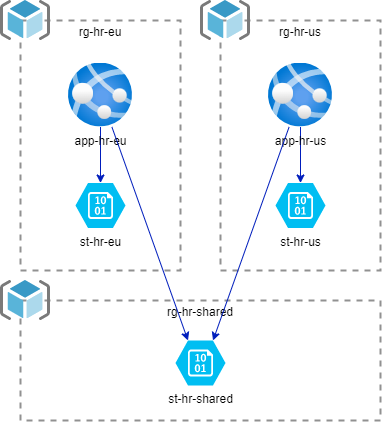

The diagram above was exported from draw.io. Its source (the exported page's mxGraphModel, read from the mxfile embedded in the PNG):
<mxGraphModel dx="185" dy="-223" grid="1" gridSize="10" guides="1" tooltips="1" connect="1" arrows="1" fold="1" page="1" pageScale="1" pageWidth="827" pageHeight="1169" background="#FFFFFF" math="0" shadow="0">
  <root>
    <mxCell id="0" />
    <mxCell id="1" parent="0" />
    <mxCell id="23" value="&lt;font color=&quot;#000000&quot;&gt;rg-hr-eu&lt;/font&gt;" style="fontStyle=0;verticalAlign=top;align=center;spacingTop=-2;fillColor=none;rounded=0;whiteSpace=wrap;html=1;strokeColor=#919191;strokeWidth=2;dashed=1;container=1;collapsible=0;expand=0;recursiveResize=0;" parent="1" vertex="1">
      <mxGeometry x="960" y="1280" width="160" height="250" as="geometry" />
    </mxCell>
    <mxCell id="46" value="" style="edgeStyle=none;html=1;fontColor=#000000;labelBackgroundColor=none;fillColor=#0050ef;strokeColor=#001DBC;" edge="1" parent="23" source="8" target="41">
      <mxGeometry relative="1" as="geometry" />
    </mxCell>
    <mxCell id="8" value="app-hr-eu" style="aspect=fixed;html=1;points=[];align=center;image;fontSize=12;image=img/lib/azure2/compute/App_Services.svg;fontColor=#000000;labelBackgroundColor=none;" parent="23" vertex="1">
      <mxGeometry x="48" y="42.5" width="64" height="64" as="geometry" />
    </mxCell>
    <mxCell id="41" value="st-hr-eu" style="verticalLabelPosition=bottom;html=1;verticalAlign=top;align=center;strokeColor=none;fillColor=#00BEF2;shape=mxgraph.azure.storage_blob;labelBackgroundColor=none;fontColor=#000000;" vertex="1" parent="23">
      <mxGeometry x="55" y="162.5" width="50" height="45" as="geometry" />
    </mxCell>
    <mxCell id="19" value="" style="sketch=0;aspect=fixed;html=1;points=[];align=center;image;fontSize=12;image=img/lib/mscae/ResourceGroup.svg;fontColor=#000000;labelBackgroundColor=none;" parent="23" vertex="1">
      <mxGeometry x="-20" y="-20" width="50" height="40" as="geometry" />
    </mxCell>
    <mxCell id="52" value="&lt;font color=&quot;#000000&quot;&gt;rg-hr-us&lt;/font&gt;" style="fontStyle=0;verticalAlign=top;align=center;spacingTop=-2;fillColor=none;rounded=0;whiteSpace=wrap;html=1;strokeColor=#919191;strokeWidth=2;dashed=1;container=1;collapsible=0;expand=0;recursiveResize=0;" vertex="1" parent="1">
      <mxGeometry x="1160" y="1280" width="160" height="250" as="geometry" />
    </mxCell>
    <mxCell id="53" value="" style="edgeStyle=none;html=1;fontColor=#000000;labelBackgroundColor=none;fillColor=#0050ef;strokeColor=#001DBC;" edge="1" parent="52" source="54" target="55">
      <mxGeometry relative="1" as="geometry" />
    </mxCell>
    <mxCell id="54" value="app-hr-us" style="aspect=fixed;html=1;points=[];align=center;image;fontSize=12;image=img/lib/azure2/compute/App_Services.svg;fontColor=#000000;labelBackgroundColor=none;" vertex="1" parent="52">
      <mxGeometry x="48" y="42.5" width="64" height="64" as="geometry" />
    </mxCell>
    <mxCell id="55" value="st-hr-us" style="verticalLabelPosition=bottom;html=1;verticalAlign=top;align=center;strokeColor=none;fillColor=#00BEF2;shape=mxgraph.azure.storage_blob;labelBackgroundColor=none;fontColor=#000000;" vertex="1" parent="52">
      <mxGeometry x="55" y="162.5" width="50" height="45" as="geometry" />
    </mxCell>
    <mxCell id="56" value="" style="sketch=0;aspect=fixed;html=1;points=[];align=center;image;fontSize=12;image=img/lib/mscae/ResourceGroup.svg;fontColor=#000000;labelBackgroundColor=none;" vertex="1" parent="52">
      <mxGeometry x="-20" y="-20" width="50" height="40" as="geometry" />
    </mxCell>
    <mxCell id="57" value="&lt;font color=&quot;#000000&quot;&gt;rg-hr-shared&lt;/font&gt;" style="fontStyle=0;verticalAlign=top;align=center;spacingTop=-2;fillColor=none;rounded=0;whiteSpace=wrap;html=1;strokeColor=#919191;strokeWidth=2;dashed=1;container=1;collapsible=0;expand=0;recursiveResize=0;" vertex="1" parent="1">
      <mxGeometry x="960" y="1560" width="360" height="120" as="geometry" />
    </mxCell>
    <mxCell id="60" value="st-hr-shared" style="verticalLabelPosition=bottom;html=1;verticalAlign=top;align=center;strokeColor=none;fillColor=#00BEF2;shape=mxgraph.azure.storage_blob;labelBackgroundColor=none;fontColor=#000000;" vertex="1" parent="57">
      <mxGeometry x="155" y="40" width="50" height="45" as="geometry" />
    </mxCell>
    <mxCell id="61" value="" style="sketch=0;aspect=fixed;html=1;points=[];align=center;image;fontSize=12;image=img/lib/mscae/ResourceGroup.svg;fontColor=#000000;labelBackgroundColor=none;" vertex="1" parent="57">
      <mxGeometry x="-20" y="-20" width="50" height="40" as="geometry" />
    </mxCell>
    <mxCell id="62" style="edgeStyle=none;html=1;entryX=0.25;entryY=0;entryDx=0;entryDy=0;entryPerimeter=0;labelBackgroundColor=none;fontColor=#000000;fillColor=#0050ef;strokeColor=#001DBC;" edge="1" parent="1" source="8" target="60">
      <mxGeometry relative="1" as="geometry" />
    </mxCell>
    <mxCell id="63" style="edgeStyle=none;html=1;entryX=0.75;entryY=0;entryDx=0;entryDy=0;entryPerimeter=0;labelBackgroundColor=none;fontColor=#000000;fillColor=#0050ef;strokeColor=#001DBC;" edge="1" parent="1" source="54" target="60">
      <mxGeometry relative="1" as="geometry" />
    </mxCell>
  </root>
</mxGraphModel>